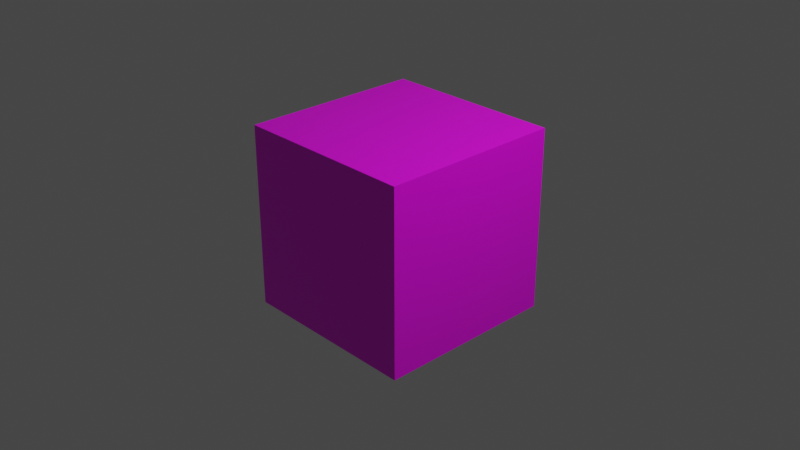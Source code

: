 # Source: CuboTextura.blend  (saved by Blender 2.90.8; exported with 4.5.12 LTS)
import bpy
from mathutils import Matrix  # noqa: F401  (used for matrix-valued properties, if any)

bpy.ops.wm.read_factory_settings(use_empty=True)
scene = bpy.context.scene
scene.name = 'Scene'

# ---- collections
col_collection = bpy.data.collections.new('Collection'); scene.collection.children.link(col_collection)

# ---- images (referenced by path relative to the original .blend; pixels are not part of the script)
import os
ASSET_DIR = os.environ.get("B2B_ASSET_DIR", "")  # directory of the original .blend (textures are referenced by path, not embedded)
HERE = os.path.dirname(os.path.abspath(__file__))  # packed textures are extracted next to this script under _unpacked/

def load_image(name, relpath, width, height, colorspace="sRGB"):
    """Load a texture the original file referenced (path relative to the .blend, or extracted next to this script)."""
    p = next((c for c in (os.path.join(HERE, relpath), os.path.join(ASSET_DIR, relpath)) if relpath and os.path.exists(c)), "")
    if p:
        img = bpy.data.images.load(p, check_existing=True)
        img.name = name
    else:  # same state as the original file: an image datablock whose file is absent (Cycles renders it pink)
        img = bpy.data.images.new(name, width, height)
        img.source = "FILE"
        img.filepath = "//" + (relpath or name)
    img.colorspace_settings.name = colorspace
    return img
img_camara_oscura_textura_png = load_image('camara_oscura_textura.png', 'camara_oscura_textura.png', 1024, 1024, 'sRGB')

# ---- materials (node trees are filled in below, after node groups)
mat_material = bpy.data.materials.new('Material')
mat_material.alpha_threshold = 0.0
mat_material.use_transparent_shadow = False
mat_material.line_color = (0.0, 0.0, 0.0, 1.0)

# ---- material node trees
mat_material.use_nodes = True; mat_material.node_tree.nodes.clear()
_N = mat_material.node_tree.nodes; _L = mat_material.node_tree.links
n0 = _N.new('ShaderNodeOutputMaterial'); n0.name = 'Material Output'; n0.location = (300, 300)
n1 = _N.new('ShaderNodeBsdfPrincipled'); n1.name = 'Principled BSDF'; n1.location = (10, 300)
n1.distribution = 'GGX'
n1.subsurface_method = 'BURLEY'
n1.inputs[2].default_value = 0.4
n1.inputs[3].default_value = 1.45
n1.inputs[27].default_value = (0.0, 0.0, 0.0, 1.0)
n1.inputs[28].default_value = 1.0
n2 = _N.new('ShaderNodeTexImage'); n2.name = 'Imagen'; n2.location = (-280, 270)
n2.image = img_camara_oscura_textura_png
_L.new(n1.outputs[0], n0.inputs[0])
_L.new(n2.outputs[0], n1.inputs[0])
n0.is_active_output = True

# ---- world
world_world = bpy.data.worlds.new('World'); scene.world = world_world
world_world.use_nodes = True; world_world.node_tree.nodes.clear()
_N = world_world.node_tree.nodes; _L = world_world.node_tree.links
n0 = _N.new('ShaderNodeOutputWorld'); n0.name = 'World Output'; n0.location = (300, 300)
n1 = _N.new('ShaderNodeBackground'); n1.name = 'Background'; n1.location = (10, 300)
n1.inputs[0].default_value = (0.05088, 0.05088, 0.05088, 1.0)
_L.new(n1.outputs[0], n0.inputs[0])
n0.is_active_output = True
world_world.color = (0.05088, 0.05088, 0.05088)
world_world.use_sun_shadow = False
world_world.sun_shadow_jitter_overblur = 0.0

# ---- cameras
cam_camera = bpy.data.cameras.new('Camera')
cam_camera.clip_end = 100.0
cam_camera.ortho_scale = 7.314

# ---- lights
light_light = bpy.data.lights.new('Light', 'POINT')
light_light.transmission_factor = 0.0
light_light.energy = 1000.0
light_light.shadow_soft_size = 0.1
light_light.shadow_maximum_resolution = 0.006
light_light.use_absolute_resolution = True

# ---- meshes
me_cube = bpy.data.meshes.new('Cube')
me_cube.from_pydata([(1.0, 1.0, 1.0), (1.0, 1.0, -1.0), (1.0, -1.0, 1.0), (1.0, -1.0, -1.0), (-1.0, 1.0, 1.0), (-1.0, 1.0, -1.0), (-1.0, -1.0, 1.0), (-1.0, -1.0, -1.0)], [], [(0, 4, 6, 2), (3, 2, 6, 7), (7, 6, 4, 5), (5, 1, 3, 7), (1, 0, 2, 3), (5, 4, 0, 1)])
_uv = me_cube.uv_layers.new(name='UVMap')
_uv.uv.foreach_set('vector', [0.5, 0.7397, 0.5, 0.9849, 0.1816, 0.9849, 0.1816, 0.7397, 0.1816, 0.2603, 0.1816, 0.7397, 0.008205, 0.7397, 0.008205, 0.2603, 0.9918, 0.2603, 0.9918, 0.7397, 0.6734, 0.7397, 0.6734, 0.2603, 0.5, 0.004655, 0.5, 0.2603, 0.1816, 0.2603, 0.1816, 0.004655, 0.5, 0.2603, 0.5, 0.7397, 0.1816, 0.7397, 0.1816, 0.2603, 0.6734, 0.2603, 0.6734, 0.7397, 0.5, 0.7397, 0.5, 0.2603])
me_cube.materials.append(mat_material)
me_cube.use_remesh_preserve_volume = False
me_cube.use_remesh_preserve_attributes = False
me_cube.use_mirror_vertex_groups = False
me_cube.update()

# ---- objects
ob_cube = bpy.data.objects.new('Cube', me_cube)
ob_light = bpy.data.objects.new('Light', light_light)
ob_camera = bpy.data.objects.new('Camera', cam_camera)

# ---- transforms, parenting, visibility, modifiers, constraints
ob_cube.location = (0.0, 0.0, 0.0)
ob_cube.lock_rotations_4d = False
ob_cube.empty_display_type = 'ARROWS'
ob_cube.lineart.crease_threshold = 0.0
ob_light.location = (4.076, 1.005, 5.904)
ob_light.rotation_euler = (0.6503, 0.05522, 1.866)
ob_light.lock_rotations_4d = False
ob_light.empty_display_type = 'ARROWS'
ob_light.color = (0.0, 0.0, 0.0, 0.0)
ob_light.lineart.crease_threshold = 0.0
ob_camera.location = (7.359, -6.926, 4.958)
ob_camera.rotation_euler = (1.109, 0.0, 0.8149)
ob_camera.lock_rotations_4d = False
ob_camera.empty_display_type = 'ARROWS'
ob_camera.color = (0.0, 0.0, 0.0, 0.0)
ob_camera.display_type = 'WIRE'
ob_camera.lineart.crease_threshold = 0.0

# ---- collection membership
col_collection.objects.link(ob_cube)
col_collection.objects.link(ob_light)
col_collection.objects.link(ob_camera)

# ---- scene / render settings (as saved in the file)
scene.camera = ob_camera
scene.frame_start = 1; scene.frame_end = 250; scene.frame_set(1)
scene.render.engine = 'BLENDER_EEVEE_NEXT'
scene.cycles.use_denoising = False
scene.cycles.samples = 128
scene.cycles.sampling_pattern = 'TABULATED_SOBOL'
scene.cycles.use_adaptive_sampling = False
scene.cycles.use_light_tree = False
scene.view_settings.view_transform = 'Filmic'
bpy.context.view_layer.update()
